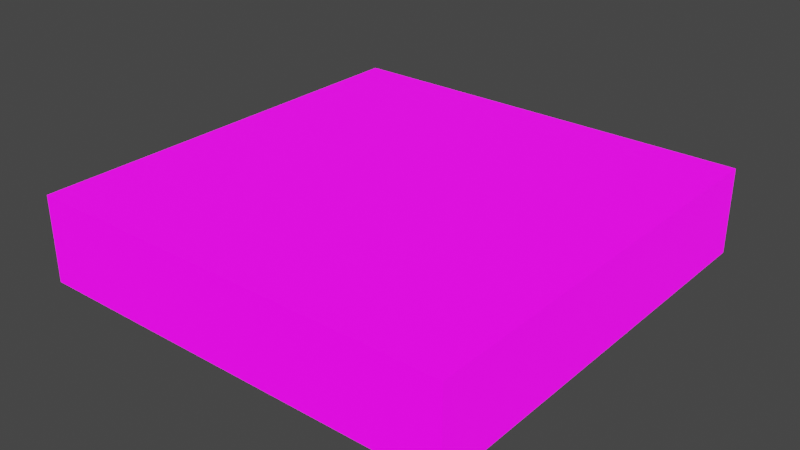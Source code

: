 # Source: Model2.blend  (saved by Blender 2.93.20; exported with 4.5.12 LTS)
import bpy
from mathutils import Matrix  # noqa: F401  (used for matrix-valued properties, if any)

bpy.ops.wm.read_factory_settings(use_empty=True)
scene = bpy.context.scene
scene.name = 'Scene'

# ---- images (referenced by path relative to the original .blend; pixels are not part of the script)
import os
ASSET_DIR = os.environ.get("B2B_ASSET_DIR", "")  # directory of the original .blend (textures are referenced by path, not embedded)
HERE = os.path.dirname(os.path.abspath(__file__))  # packed textures are extracted next to this script under _unpacked/

def load_image(name, relpath, width, height, colorspace="sRGB"):
    """Load a texture the original file referenced (path relative to the .blend, or extracted next to this script)."""
    p = next((c for c in (os.path.join(HERE, relpath), os.path.join(ASSET_DIR, relpath)) if relpath and os.path.exists(c)), "")
    if p:
        img = bpy.data.images.load(p, check_existing=True)
        img.name = name
    else:  # same state as the original file: an image datablock whose file is absent (Cycles renders it pink)
        img = bpy.data.images.new(name, width, height)
        img.source = "FILE"
        img.filepath = "//" + (relpath or name)
    img.colorspace_settings.name = colorspace
    return img
img_icon2_png = load_image('Icon2.png', 'Icon2.png', 1024, 1024, 'sRGB')

# ---- materials (node trees are filled in below, after node groups)
mat_material = bpy.data.materials.new('Material')
mat_material.use_transparent_shadow = False

# ---- material node trees
mat_material.use_nodes = True; mat_material.node_tree.nodes.clear()
_N = mat_material.node_tree.nodes; _L = mat_material.node_tree.links
n0 = _N.new('ShaderNodeBsdfPrincipled'); n0.name = 'Principled BSDF'; n0.location = (10, 300)
n0.distribution = 'GGX'
n0.subsurface_method = 'BURLEY'
n0.inputs[3].default_value = 1.45
n0.inputs[28].default_value = 1.0
n1 = _N.new('ShaderNodeOutputMaterial'); n1.name = 'Material Output'; n1.location = (300, 300)
n2 = _N.new('ShaderNodeTexImage'); n2.name = 'Image Texture'; n2.location = (-280, 280)
n2.image = img_icon2_png
n3 = _N.new('ShaderNodeTexImage'); n3.name = 'Image Texture.001'; n3.location = (-280, -60)
n3.image = img_icon2_png
_L.new(n0.outputs[0], n1.inputs[0])
_L.new(n2.outputs[0], n0.inputs[0])
_L.new(n3.outputs[0], n0.inputs[27])
n1.is_active_output = True

# ---- world
world_world = bpy.data.worlds.new('World'); scene.world = world_world
world_world.use_nodes = True; world_world.node_tree.nodes.clear()
_N = world_world.node_tree.nodes; _L = world_world.node_tree.links
n0 = _N.new('ShaderNodeOutputWorld'); n0.name = 'World Output'; n0.location = (300, 300)
n1 = _N.new('ShaderNodeBackground'); n1.name = 'Background'; n1.location = (10, 300)
n1.inputs[0].default_value = (0.05088, 0.05088, 0.05088, 1.0)
_L.new(n1.outputs[0], n0.inputs[0])
n0.is_active_output = True
world_world.color = (0.05088, 0.05088, 0.05088)
world_world.use_sun_shadow = False
world_world.sun_shadow_jitter_overblur = 0.0

# ---- meshes
me_cube = bpy.data.meshes.new('Cube')
me_cube.from_pydata([(-1.0, -1.0, -1.0), (-1.0, -1.0, 1.0), (-1.0, 1.0, -1.0), (-1.0, 1.0, 1.0), (1.0, -1.0, -1.0), (1.0, -1.0, 1.0), (1.0, 1.0, -1.0), (1.0, 1.0, 1.0)], [], [(0, 1, 3, 2), (2, 3, 7, 6), (6, 7, 5, 4), (4, 5, 1, 0), (2, 6, 4, 0), (7, 3, 1, 5)])
_uv = me_cube.uv_layers.new(name='UVMap')
_uv.uv.foreach_set('vector', [0.0, 0.0, 0.0, 0.0, 0.0, 1.0, 0.0, 1.0, 0.0, 1.0, 0.0, 1.0, 1.0, 1.0, 1.0, 1.0, 1.0, 1.0, 1.0, 1.0, 1.0, 0.0, 1.0, 0.0, 1.0, 0.0, 1.0, 0.0, 0.0, 0.0, 0.0, 0.0, 0.0, 1.0, 1.0, 1.0, 1.0, 0.0, 0.0, 0.0, 1.0, 1.0, 0.0, 1.0, 0.0, 0.0, 1.0, 0.0])
me_cube.materials.append(mat_material)
me_cube.use_remesh_fix_poles = True
me_cube.use_remesh_preserve_attributes = False
me_cube.update()

# ---- objects
ob_cube = bpy.data.objects.new('Cube', me_cube)

# ---- transforms, parenting, visibility, modifiers, constraints
ob_cube.location = (0.0, 0.0, 0.0)
ob_cube.scale = (0.5, 0.5, 0.1)

# ---- collection membership
scene.collection.objects.link(ob_cube)

# ---- scene / render settings (as saved in the file)
scene.frame_start = 1; scene.frame_end = 250; scene.frame_set(0)
scene.render.engine = 'BLENDER_EEVEE_NEXT'
scene.cycles.use_denoising = False
scene.cycles.samples = 128
scene.cycles.sampling_pattern = 'TABULATED_SOBOL'
scene.cycles.use_adaptive_sampling = False
scene.cycles.use_light_tree = False
scene.view_settings.view_transform = 'Filmic'
bpy.context.view_layer.update()

# ---- added for rendering (the .blend has no active camera and no usable light): camera, sun
cam_auto = bpy.data.cameras.new('AutoCamera')
cam_auto.lens = 50.0
cam_auto.sensor_width = 36.0
cam_auto.clip_end = 1000.0
ob_auto_camera = bpy.data.objects.new('AutoCamera', cam_auto)
scene.collection.objects.link(ob_auto_camera)
ob_auto_camera.location = (1.32149, -1.58578, 1.05719)
ob_auto_camera.rotation_euler = (1.09748, -7.21219e-08, 0.694738)
scene.camera = ob_auto_camera
light_auto_sun = bpy.data.lights.new('AutoSun', 'SUN')
light_auto_sun.energy = 3.0
light_auto_sun.angle = 0.0523599
ob_auto_sun = bpy.data.objects.new('AutoSun', light_auto_sun)
scene.collection.objects.link(ob_auto_sun)
ob_auto_sun.rotation_euler = (0.872665, 0.174533, 0.523599)
bpy.context.view_layer.update()
